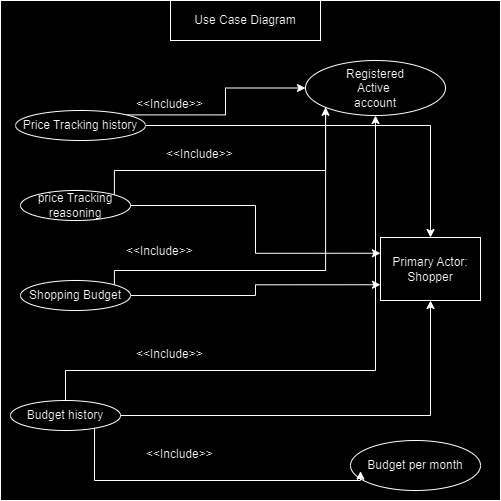

The diagram above was exported from draw.io. Its source (the exported page's mxGraphModel, read from the mxfile embedded in the PNG):
<mxGraphModel dx="1651" dy="715" grid="1" gridSize="10" guides="1" tooltips="1" connect="1" arrows="1" fold="1" page="1" pageScale="1" pageWidth="850" pageHeight="1100" math="0" shadow="0">
  <root>
    <mxCell id="0" />
    <mxCell id="1" parent="0" />
    <mxCell id="tPHH5LvpKrj1Zh-4ouin-3" value="" style="whiteSpace=wrap;html=1;aspect=fixed;" parent="1" vertex="1">
      <mxGeometry x="140" y="190" width="500" height="500" as="geometry" />
    </mxCell>
    <mxCell id="tL1exYCS6HXLUD747vFQ-3" style="edgeStyle=orthogonalEdgeStyle;rounded=0;orthogonalLoop=1;jettySize=auto;html=1;exitX=1;exitY=0.5;exitDx=0;exitDy=0;entryX=0;entryY=0.25;entryDx=0;entryDy=0;" parent="1" source="tPHH5LvpKrj1Zh-4ouin-5" target="tPHH5LvpKrj1Zh-4ouin-16" edge="1">
      <mxGeometry relative="1" as="geometry" />
    </mxCell>
    <mxCell id="tL1exYCS6HXLUD747vFQ-16" style="edgeStyle=orthogonalEdgeStyle;rounded=0;orthogonalLoop=1;jettySize=auto;html=1;exitX=1;exitY=1;exitDx=0;exitDy=0;entryX=0;entryY=1;entryDx=0;entryDy=0;" parent="1" source="tPHH5LvpKrj1Zh-4ouin-5" target="tL1exYCS6HXLUD747vFQ-13" edge="1">
      <mxGeometry relative="1" as="geometry">
        <Array as="points">
          <mxPoint x="254" y="360" />
          <mxPoint x="465" y="360" />
        </Array>
      </mxGeometry>
    </mxCell>
    <mxCell id="tPHH5LvpKrj1Zh-4ouin-5" value="price Tracking reasoning" style="ellipse;whiteSpace=wrap;html=1;" parent="1" vertex="1">
      <mxGeometry x="160" y="380" width="110" height="30" as="geometry" />
    </mxCell>
    <mxCell id="tPHH5LvpKrj1Zh-4ouin-19" style="edgeStyle=orthogonalEdgeStyle;rounded=0;orthogonalLoop=1;jettySize=auto;html=1;exitX=1;exitY=0.5;exitDx=0;exitDy=0;" parent="1" source="tPHH5LvpKrj1Zh-4ouin-6" target="tPHH5LvpKrj1Zh-4ouin-16" edge="1">
      <mxGeometry relative="1" as="geometry" />
    </mxCell>
    <mxCell id="tL1exYCS6HXLUD747vFQ-14" style="edgeStyle=orthogonalEdgeStyle;rounded=0;orthogonalLoop=1;jettySize=auto;html=1;exitX=1;exitY=0;exitDx=0;exitDy=0;entryX=0;entryY=0.5;entryDx=0;entryDy=0;" parent="1" source="tPHH5LvpKrj1Zh-4ouin-6" target="tL1exYCS6HXLUD747vFQ-13" edge="1">
      <mxGeometry relative="1" as="geometry" />
    </mxCell>
    <mxCell id="tPHH5LvpKrj1Zh-4ouin-6" value="&lt;span id=&quot;docs-internal-guid-4dfa3878-7fff-13ff-aa03-118f765a006c&quot;&gt;&lt;/span&gt;Price Tracking history" style="ellipse;whiteSpace=wrap;html=1;" parent="1" vertex="1">
      <mxGeometry x="155" y="300" width="130" height="30" as="geometry" />
    </mxCell>
    <mxCell id="tL1exYCS6HXLUD747vFQ-2" style="edgeStyle=orthogonalEdgeStyle;rounded=0;orthogonalLoop=1;jettySize=auto;html=1;exitX=1;exitY=0.5;exitDx=0;exitDy=0;entryX=0;entryY=0.75;entryDx=0;entryDy=0;" parent="1" source="tPHH5LvpKrj1Zh-4ouin-8" target="tPHH5LvpKrj1Zh-4ouin-16" edge="1">
      <mxGeometry relative="1" as="geometry" />
    </mxCell>
    <mxCell id="tL1exYCS6HXLUD747vFQ-17" style="edgeStyle=orthogonalEdgeStyle;rounded=0;orthogonalLoop=1;jettySize=auto;html=1;exitX=1;exitY=0;exitDx=0;exitDy=0;entryX=0;entryY=0;entryDx=0;entryDy=0;" parent="1" source="tPHH5LvpKrj1Zh-4ouin-8" target="tL1exYCS6HXLUD747vFQ-13" edge="1">
      <mxGeometry relative="1" as="geometry">
        <Array as="points">
          <mxPoint x="254" y="460" />
          <mxPoint x="465" y="460" />
        </Array>
      </mxGeometry>
    </mxCell>
    <mxCell id="tPHH5LvpKrj1Zh-4ouin-8" value="Shopping Budget" style="ellipse;whiteSpace=wrap;html=1;" parent="1" vertex="1">
      <mxGeometry x="160" y="470" width="110" height="30" as="geometry" />
    </mxCell>
    <mxCell id="tL1exYCS6HXLUD747vFQ-1" style="edgeStyle=orthogonalEdgeStyle;rounded=0;orthogonalLoop=1;jettySize=auto;html=1;exitX=1;exitY=0.5;exitDx=0;exitDy=0;entryX=0.5;entryY=1;entryDx=0;entryDy=0;" parent="1" source="tPHH5LvpKrj1Zh-4ouin-9" target="tPHH5LvpKrj1Zh-4ouin-16" edge="1">
      <mxGeometry relative="1" as="geometry" />
    </mxCell>
    <mxCell id="tL1exYCS6HXLUD747vFQ-28" style="edgeStyle=orthogonalEdgeStyle;rounded=0;orthogonalLoop=1;jettySize=auto;html=1;exitX=0.5;exitY=0;exitDx=0;exitDy=0;entryX=0.5;entryY=1;entryDx=0;entryDy=0;" parent="1" source="tPHH5LvpKrj1Zh-4ouin-9" target="tL1exYCS6HXLUD747vFQ-13" edge="1">
      <mxGeometry relative="1" as="geometry">
        <Array as="points">
          <mxPoint x="205" y="560" />
          <mxPoint x="515" y="560" />
        </Array>
      </mxGeometry>
    </mxCell>
    <mxCell id="tPHH5LvpKrj1Zh-4ouin-9" value="Budget history" style="ellipse;whiteSpace=wrap;html=1;" parent="1" vertex="1">
      <mxGeometry x="150" y="590" width="110" height="30" as="geometry" />
    </mxCell>
    <mxCell id="tPHH5LvpKrj1Zh-4ouin-16" value="Primary Actor:&lt;br&gt;Shopper" style="rounded=0;whiteSpace=wrap;html=1;" parent="1" vertex="1">
      <mxGeometry x="520" y="427" width="100" height="63" as="geometry" />
    </mxCell>
    <mxCell id="tL1exYCS6HXLUD747vFQ-4" value="&amp;lt;&amp;lt;Include&amp;gt;&amp;gt;" style="text;strokeColor=none;fillColor=none;align=left;verticalAlign=top;spacingLeft=4;spacingRight=4;overflow=hidden;rotatable=0;points=[[0,0.5],[1,0.5]];portConstraint=eastwest;whiteSpace=wrap;html=1;" parent="1" vertex="1">
      <mxGeometry x="270" y="280" width="100" height="26" as="geometry" />
    </mxCell>
    <mxCell id="tL1exYCS6HXLUD747vFQ-5" value="&amp;lt;&amp;lt;Include&amp;gt;&amp;gt;" style="text;strokeColor=none;fillColor=none;align=left;verticalAlign=top;spacingLeft=4;spacingRight=4;overflow=hidden;rotatable=0;points=[[0,0.5],[1,0.5]];portConstraint=eastwest;whiteSpace=wrap;html=1;" parent="1" vertex="1">
      <mxGeometry x="300" y="330" width="100" height="26" as="geometry" />
    </mxCell>
    <mxCell id="tL1exYCS6HXLUD747vFQ-7" value="&amp;lt;&amp;lt;Include&amp;gt;&amp;gt;" style="text;strokeColor=none;fillColor=none;align=left;verticalAlign=top;spacingLeft=4;spacingRight=4;overflow=hidden;rotatable=0;points=[[0,0.5],[1,0.5]];portConstraint=eastwest;whiteSpace=wrap;html=1;" parent="1" vertex="1">
      <mxGeometry x="260" y="427" width="100" height="26" as="geometry" />
    </mxCell>
    <mxCell id="tL1exYCS6HXLUD747vFQ-13" value="Registered&lt;br&gt;Active&amp;nbsp;&lt;br&gt;account&lt;br&gt;" style="ellipse;whiteSpace=wrap;html=1;" parent="1" vertex="1">
      <mxGeometry x="445" y="250" width="140" height="55" as="geometry" />
    </mxCell>
    <mxCell id="tL1exYCS6HXLUD747vFQ-20" value="Budget per month" style="ellipse;whiteSpace=wrap;html=1;" parent="1" vertex="1">
      <mxGeometry x="490" y="630" width="130" height="50" as="geometry" />
    </mxCell>
    <mxCell id="tL1exYCS6HXLUD747vFQ-23" value="Use Case Diagram" style="rounded=0;whiteSpace=wrap;html=1;" parent="1" vertex="1">
      <mxGeometry x="310" y="190" width="150" height="40" as="geometry" />
    </mxCell>
    <mxCell id="tL1exYCS6HXLUD747vFQ-24" style="edgeStyle=orthogonalEdgeStyle;rounded=0;orthogonalLoop=1;jettySize=auto;html=1;exitX=0.764;exitY=0.911;exitDx=0;exitDy=0;entryX=0.077;entryY=0.613;entryDx=0;entryDy=0;entryPerimeter=0;exitPerimeter=0;" parent="1" source="tPHH5LvpKrj1Zh-4ouin-9" target="tL1exYCS6HXLUD747vFQ-20" edge="1">
      <mxGeometry relative="1" as="geometry">
        <Array as="points">
          <mxPoint x="234" y="670" />
          <mxPoint x="500" y="670" />
        </Array>
      </mxGeometry>
    </mxCell>
    <mxCell id="tL1exYCS6HXLUD747vFQ-29" value="&amp;lt;&amp;lt;Include&amp;gt;&amp;gt;" style="text;strokeColor=none;fillColor=none;align=left;verticalAlign=top;spacingLeft=4;spacingRight=4;overflow=hidden;rotatable=0;points=[[0,0.5],[1,0.5]];portConstraint=eastwest;whiteSpace=wrap;html=1;" parent="1" vertex="1">
      <mxGeometry x="270" y="530" width="100" height="26" as="geometry" />
    </mxCell>
    <mxCell id="tL1exYCS6HXLUD747vFQ-30" value="&amp;lt;&amp;lt;Include&amp;gt;&amp;gt;" style="text;strokeColor=none;fillColor=none;align=left;verticalAlign=top;spacingLeft=4;spacingRight=4;overflow=hidden;rotatable=0;points=[[0,0.5],[1,0.5]];portConstraint=eastwest;whiteSpace=wrap;html=1;" parent="1" vertex="1">
      <mxGeometry x="280" y="630" width="100" height="26" as="geometry" />
    </mxCell>
    <mxCell id="tL1exYCS6HXLUD747vFQ-32" style="edgeStyle=orthogonalEdgeStyle;rounded=0;orthogonalLoop=1;jettySize=auto;html=1;exitX=0.5;exitY=1;exitDx=0;exitDy=0;" parent="1" source="tL1exYCS6HXLUD747vFQ-23" target="tL1exYCS6HXLUD747vFQ-23" edge="1">
      <mxGeometry relative="1" as="geometry" />
    </mxCell>
  </root>
</mxGraphModel>